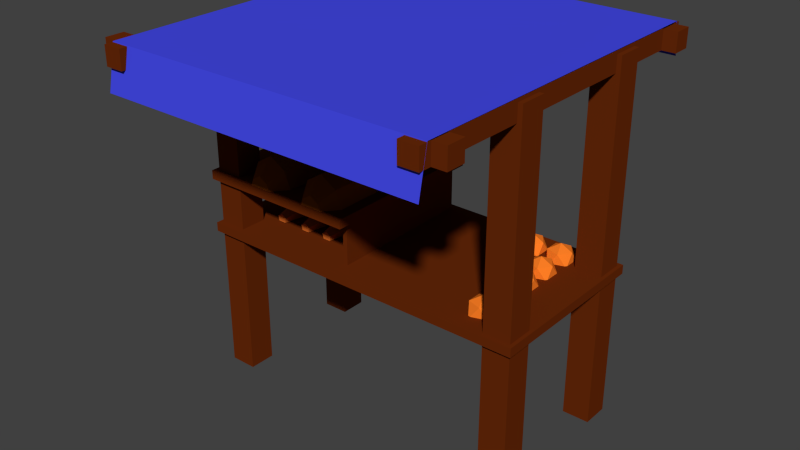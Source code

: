 # Source: brot_m.stand.blend  (saved by Blender 2.71.0; exported with 4.5.12 LTS)
import bpy
from mathutils import Matrix  # noqa: F401  (used for matrix-valued properties, if any)

bpy.ops.wm.read_factory_settings(use_empty=True)
scene = bpy.context.scene
scene.name = 'Scene'

# ---- collections
col_collection_4 = bpy.data.collections.new('Collection 4'); scene.collection.children.link(col_collection_4)

# ---- materials (node trees are filled in below, after node groups)
mat_material_005 = bpy.data.materials.new('Material.005')
mat_material_005.alpha_threshold = 0.0
mat_material_005.use_transparent_shadow = False
mat_material_005.diffuse_color = (0.05746, 0.06652, 0.8, 1.0)
mat_material_005.roughness = 0.5
mat_material_005.specular_intensity = 0.0
mat_material_005.line_color = (0.0, 0.0, 0.0, 1.0)
mat_material_004 = bpy.data.materials.new('Material.004')
mat_material_004.alpha_threshold = 0.0
mat_material_004.use_transparent_shadow = False
mat_material_004.diffuse_color = (0.1424, 0.0234, 0.002836, 1.0)
mat_material_004.roughness = 0.5
mat_material_004.specular_intensity = 0.0
mat_material_004.line_color = (0.0, 0.0, 0.0, 1.0)
mat_material_001 = bpy.data.materials.new('Material.001')
mat_material_001.alpha_threshold = 0.0
mat_material_001.use_transparent_shadow = False
mat_material_001.diffuse_color = (0.2738, 0.05979, 0.001462, 1.0)
mat_material_001.roughness = 0.5
mat_material_001.specular_intensity = 0.0
mat_material_001.line_color = (0.0, 0.0, 0.0, 1.0)
mat_material_002 = bpy.data.materials.new('Material.002')
mat_material_002.alpha_threshold = 0.0
mat_material_002.use_transparent_shadow = False
mat_material_002.diffuse_color = (1.0, 0.2158, 0.01892, 1.0)
mat_material_002.roughness = 0.5
mat_material_002.specular_intensity = 0.004854
mat_material_002.line_color = (0.0, 0.0, 0.0, 1.0)
mat_material_003 = bpy.data.materials.new('Material.003')
mat_material_003.alpha_threshold = 0.0
mat_material_003.use_transparent_shadow = False
mat_material_003.diffuse_color = (0.5815, 0.1292, 0.01906, 1.0)
mat_material_003.roughness = 0.5
mat_material_003.specular_intensity = 0.0
mat_material_003.line_color = (0.0, 0.0, 0.0, 1.0)

# ---- material node trees

# ---- world
world_world = bpy.data.worlds.new('World'); scene.world = world_world
world_world.color = (0.05088, 0.05088, 0.05088)
world_world.use_sun_shadow = False
world_world.sun_shadow_jitter_overblur = 0.0
world_world.cycles.sampling_method = 'MANUAL'
world_world.cycles.sample_map_resolution = 256

# ---- meshes
me_plane = bpy.data.meshes.new('Plane')
me_plane.from_pydata([(-1.0, -0.8669, -0.01386), (1.0, -0.8669, -0.01386), (-1.0, 0.7211, -0.0107), (1.0, 0.7211, -0.0107), (-1.0, 0.7465, -0.21), (1.0, 0.7465, -0.21), (-1.0, -0.9069, -0.2737), (1.0, -0.9069, -0.2737)], [], [(0, 1, 3, 2), (2, 3, 5, 4), (1, 0, 6, 7)])
me_plane.materials.append(mat_material_005)
me_plane.use_remesh_preserve_volume = False
me_plane.use_remesh_preserve_attributes = False
me_plane.use_mirror_vertex_groups = False
me_plane.update()
me_cube_001 = bpy.data.meshes.new('Cube.001')
me_cube_001.from_pydata([(0.6111, 0.2302, 0.824), (0.5104, 0.1665, 0.824), (0.4481, 0.3331, 0.824), (0.5104, 0.4996, 0.824), (0.6111, 0.436, 0.824), (0.56, 0.2024, 3.498), (0.481, 0.2523, 3.498), (0.481, 0.4138, 3.498), (0.56, 0.4638, 3.498), (0.6089, 0.3331, 3.498), (0.5382, 0.3331, 4.838), (0.6044, 0.5951, 0.5429), (0.5037, 0.5315, 0.5429), (0.4415, 0.698, 0.5429), (0.5037, 0.8645, 0.5429), (0.6044, 0.8009, 0.5429), (0.5534, 0.5673, 3.217), (0.4744, 0.6172, 3.217), (0.4744, 0.7788, 3.217), (0.5534, 0.8287, 3.217), (0.6022, 0.698, 3.217), (0.5316, 0.698, 4.557), (0.7831, -0.7428, 0.5429), (0.6824, -0.8064, 0.5429), (0.6202, -0.6399, 0.5429), (0.6824, -0.4733, 0.5429), (0.7831, -0.5369, 0.5429), (0.7321, -0.7705, 3.217), (0.653, -0.7206, 3.217), (0.653, -0.5591, 3.217), (0.7321, -0.5092, 3.217), (0.7809, -0.6399, 3.217), (0.7102, -0.6399, 4.557), (0.7831, -0.4241, 0.5429), (0.6824, -0.4877, 0.5429), (0.6202, -0.3212, 0.5429), (0.6824, -0.1546, 0.5429), (0.7831, -0.2183, 0.5429), (0.7321, -0.4519, 3.217), (0.653, -0.4019, 3.217), (0.653, -0.2404, 3.217), (0.7321, -0.1905, 3.217), (0.7809, -0.3212, 3.217), (0.7102, -0.3212, 4.557), (0.7831, 0.5951, 0.5429), (0.6824, 0.5315, 0.5429), (0.6202, 0.698, 0.5429), (0.6824, 0.8645, 0.5429), (0.7831, 0.8009, 0.5429), (0.7321, 0.5673, 3.217), (0.653, 0.6172, 3.217), (0.653, 0.7788, 3.217), (0.7321, 0.8287, 3.217), (0.7809, 0.698, 3.217), (0.7102, 0.698, 4.557), (0.7831, 0.2309, 0.5429), (0.6824, 0.1673, 0.5429), (0.6202, 0.3339, 0.5429), (0.6824, 0.5004, 0.5429), (0.7831, 0.4368, 0.5429), (0.7321, 0.2032, 3.217), (0.653, 0.2531, 3.217), (0.653, 0.4146, 3.217), (0.7321, 0.4646, 3.217), (0.7809, 0.3339, 3.217), (0.7102, 0.3339, 4.557), (0.7831, -0.1029, 0.5429), (0.6824, -0.1665, 0.5429), (0.6202, 0.0, 0.5429), (0.6824, 0.1665, 0.5429), (0.7831, 0.1029, 0.5429), (0.7321, -0.1307, 3.217), (0.653, -0.08077, 3.217), (0.653, 0.08077, 3.217), (0.7321, 0.1307, 3.217), (0.7809, -2.98e-08, 3.217), (0.7102, -2.98e-08, 4.557), (-0.7156, 0.5364, 4.933), (-0.7156, -0.1665, 4.933), (-0.6502, 0.5364, 3.433), (-0.6502, -0.1665, 3.433), (-0.6652, 0.5364, 0.9126), (-0.6652, -0.1665, 0.9126), (-0.7659, 0.5364, 0.9126), (-0.7659, -0.1665, 0.9126), (-0.7809, 0.5364, 3.433), (-0.7809, -0.1665, 3.433), (-0.7156, 0.9601, 2.806), (-0.6869, 0.9601, 2.147), (-0.6935, 0.9601, 1.04), (-0.7377, 0.9601, 1.04), (-0.7443, 0.9601, 2.147), (-0.7156, -0.5466, 2.95), (-0.6869, -0.5466, 2.291), (-0.6935, -0.5466, 1.185), (-0.7377, -0.5466, 1.185), (-0.7443, -0.5466, 2.291), (-0.5358, 0.5364, 4.933), (-0.5358, -0.1665, 4.933), (-0.4705, 0.5364, 3.433), (-0.4705, -0.1665, 3.433), (-0.4855, 0.5364, 0.9126), (-0.4855, -0.1665, 0.9126), (-0.5862, 0.5364, 0.9126), (-0.5862, -0.1665, 0.9126), (-0.6012, 0.5364, 3.433), (-0.6012, -0.1665, 3.433), (-0.5358, 0.9601, 2.806), (-0.5071, 0.9601, 2.147), (-0.5137, 0.9601, 1.04), (-0.5579, 0.9601, 1.04), (-0.5645, 0.9601, 2.147), (-0.5358, -0.5466, 2.95), (-0.5071, -0.5466, 2.291), (-0.5137, -0.5466, 1.185), (-0.5579, -0.5466, 1.185), (-0.5645, -0.5466, 2.291), (-0.3761, 0.5364, 4.933), (-0.3761, -0.1665, 4.933), (-0.3107, 0.5364, 3.433), (-0.3107, -0.1665, 3.433), (-0.3257, 0.5364, 0.9126), (-0.3257, -0.1665, 0.9126), (-0.4264, 0.5364, 0.9126), (-0.4264, -0.1665, 0.9126), (-0.4414, 0.5364, 3.433), (-0.4414, -0.1665, 3.433), (-0.3761, 0.9601, 2.806), (-0.3474, 0.9601, 2.147), (-0.354, 0.9601, 1.04), (-0.3982, 0.9601, 1.04), (-0.4048, 0.9601, 2.147), (-0.3761, -0.5466, 2.95), (-0.3474, -0.5466, 2.291), (-0.354, -0.5466, 1.185), (-0.3982, -0.5466, 1.185), (-0.4048, -0.5466, 2.291), (-0.2274, 0.5364, 4.933), (-0.2274, -0.1665, 4.933), (-0.1621, 0.5364, 3.433), (-0.1621, -0.1665, 3.433), (-0.1771, 0.5364, 0.9126), (-0.1771, -0.1665, 0.9126), (-0.2778, 0.5364, 0.9126), (-0.2778, -0.1665, 0.9126), (-0.2928, 0.5364, 3.433), (-0.2928, -0.1665, 3.433), (-0.2274, 0.9601, 2.806), (-0.1987, 0.9601, 2.147), (-0.2053, 0.9601, 1.04), (-0.2495, 0.9601, 1.04), (-0.2561, 0.9601, 2.147), (-0.2274, -0.5466, 2.95), (-0.1987, -0.5466, 2.291), (-0.2053, -0.5466, 1.185), (-0.2495, -0.5466, 1.185), (-0.2561, -0.5466, 2.291), (-0.6407, 0.6392, 19.1), (-0.6407, 0.1175, 19.1), (-0.542, 0.6392, 16.76), (-0.542, 0.1175, 16.76), (-0.502, 0.6392, 12.94), (-0.502, 0.1175, 12.94), (-0.7795, 0.6392, 12.94), (-0.7795, 0.1175, 12.94), (-0.7394, 0.6392, 16.76), (-0.7394, 0.1175, 16.76), (-0.6407, -0.05397, 15.79), (-0.5899, -0.05397, 14.58), (-0.5693, -0.05397, 12.61), (-0.7122, -0.05397, 12.61), (-0.6915, -0.05397, 14.58), (-0.6407, 0.8191, 16.83), (-0.5824, 0.8191, 15.45), (-0.5588, 0.8191, 13.19), (-0.7227, 0.8191, 13.19), (-0.699, 0.8191, 15.45), (-0.2634, 0.6392, 19.1), (-0.2634, 0.1175, 19.1), (-0.1647, 0.6392, 16.76), (-0.1647, 0.1175, 16.76), (-0.1246, 0.6392, 12.94), (-0.1246, 0.1175, 12.94), (-0.4021, 0.6392, 12.94), (-0.4021, 0.1175, 12.94), (-0.3621, 0.6392, 16.76), (-0.3621, 0.1175, 16.76), (-0.2634, -0.05397, 15.79), (-0.2125, -0.05397, 14.58), (-0.1919, -0.05397, 12.61), (-0.3348, -0.05397, 12.61), (-0.3142, -0.05397, 14.58), (-0.2634, 0.8191, 16.83), (-0.2051, 0.8191, 15.45), (-0.1814, 0.8191, 13.19), (-0.3453, 0.8191, 13.19), (-0.3217, 0.8191, 15.45), (-0.2634, -0.297, 19.1), (-0.2634, -0.8187, 19.1), (-0.1647, -0.297, 16.76), (-0.1647, -0.8187, 16.76), (-0.1246, -0.297, 12.94), (-0.1246, -0.8187, 12.94), (-0.4021, -0.297, 12.94), (-0.4021, -0.8187, 12.94), (-0.3621, -0.297, 16.76), (-0.3621, -0.8187, 16.76), (-0.2634, -0.9902, 15.79), (-0.2125, -0.9902, 14.58), (-0.1919, -0.9902, 12.61), (-0.3348, -0.9902, 12.61), (-0.3142, -0.9902, 14.58), (-0.2634, -0.1171, 16.83), (-0.2051, -0.1171, 15.45), (-0.1814, -0.1171, 13.19), (-0.3453, -0.1171, 13.19), (-0.3217, -0.1171, 15.45), (-0.6306, -0.297, 19.1), (-0.6306, -0.8187, 19.1), (-0.5319, -0.297, 16.76), (-0.5319, -0.8187, 16.76), (-0.4919, -0.297, 12.94), (-0.4919, -0.8187, 12.94), (-0.7693, -0.297, 12.94), (-0.7693, -0.8187, 12.94), (-0.7293, -0.297, 16.76), (-0.7293, -0.8187, 16.76), (-0.6306, -0.9902, 15.79), (-0.5798, -0.9902, 14.58), (-0.5592, -0.9902, 12.61), (-0.702, -0.9902, 12.61), (-0.6814, -0.9902, 14.58), (-0.6306, -0.1171, 16.83), (-0.5723, -0.1171, 15.45), (-0.5487, -0.1171, 13.19), (-0.7126, -0.1171, 13.19), (-0.6889, -0.1171, 15.45), (-1.045, -2.078, 46.47), (-1.045, -1.863, 46.47), (-1.045, -1.863, 42.28), (-1.045, -2.078, 42.28), (1.033, -2.078, 46.47), (1.033, -1.863, 46.47), (1.033, -1.863, 42.28), (1.033, -2.078, 42.28), (0.9536, -2.217, 46.47), (0.8429, -2.217, 46.47), (0.8429, -2.217, 42.28), (0.9536, -2.217, 42.28), (0.9536, 1.812, 46.47), (0.8429, 1.812, 46.47), (0.8429, 1.812, 42.28), (0.9536, 1.812, 42.28), (-0.8458, -2.217, 46.47), (-0.9565, -2.217, 46.47), (-0.9565, -2.217, 42.28), (-0.8458, -2.217, 42.28), (-0.8458, 1.812, 46.47), (-0.9565, 1.812, 46.47), (-0.9565, 1.812, 42.28), (-0.8458, 1.812, 42.28), (0.8207, -0.9491, -33.69), (0.8207, -0.6408, -33.69), (0.9793, -0.6408, -33.69), (0.9793, -0.9491, -33.69), (0.8207, -0.9491, 45.84), (0.8207, -0.6408, 45.84), (0.9793, -0.6408, 45.84), (0.9793, -0.9491, 45.84), (0.8207, 0.6338, -33.69), (0.8207, 0.9421, -33.69), (0.9793, 0.9421, -33.69), (0.9793, 0.6338, -33.69), (0.8207, 0.6338, 45.84), (0.8207, 0.9421, 45.84), (0.9793, 0.9421, 45.84), (0.9793, 0.6338, 45.84), (-0.9806, 0.6338, -33.69), (-0.9806, 0.9421, -33.69), (-0.822, 0.9421, -33.69), (-0.822, 0.6338, -33.69), (-0.9806, 0.6338, 45.84), (-0.9806, 0.9421, 45.84), (-0.822, 0.9421, 45.84), (-0.822, 0.6338, 45.84), (-0.9806, -0.9382, -33.69), (-0.9806, -0.6299, -33.69), (-0.822, -0.6299, -33.69), (-0.822, -0.9382, -33.69), (-0.9806, -0.9382, 45.84), (-0.9806, -0.6299, 45.84), (-0.822, -0.6299, 45.84), (-0.822, -0.9382, 45.84), (-1.045, 1.5, 46.47), (-1.045, 1.715, 46.47), (-1.045, 1.715, 42.28), (-1.045, 1.5, 42.28), (1.033, 1.5, 46.47), (1.033, 1.715, 46.47), (1.033, 1.715, 42.28), (1.033, 1.5, 42.28), (-0.1289, -0.8028, -0.4877), (-0.1289, 0.932, -0.4877), (-0.1028, 0.932, -0.4877), (-0.1028, -0.8028, -0.4877), (-0.1289, -0.8028, 12.63), (-0.1289, 0.932, 12.63), (-0.1028, 0.932, 12.63), (-0.1028, -0.8028, 12.63), (-1.005, -1.0, 11.09), (-1.005, 1.0, 11.09), (-0.05553, 1.0, 11.09), (-0.05553, -1.0, 11.09), (-1.005, -1.0, 13.09), (-1.005, 1.0, 13.09), (-0.05553, 1.0, 13.09), (-0.05553, -1.0, 13.09), (-1.0, -1.0, -1.0), (-1.0, 1.0, -1.0), (1.0, 1.0, -1.0), (1.0, -1.0, -1.0), (-1.0, -1.0, 1.0), (-1.0, 1.0, 1.0), (1.0, 1.0, 1.0), (1.0, -1.0, 1.0)], [], [(0, 1, 2, 3, 4), (0, 4, 9), (1, 0, 5), (2, 1, 6), (3, 2, 7), (4, 3, 8), (0, 9, 5), (1, 5, 6), (2, 6, 7), (3, 7, 8), (4, 8, 9), (5, 9, 10), (6, 5, 10), (7, 6, 10), (8, 7, 10), (9, 8, 10), (11, 12, 13, 14, 15), (11, 15, 20), (12, 11, 16), (13, 12, 17), (14, 13, 18), (15, 14, 19), (11, 20, 16), (12, 16, 17), (13, 17, 18), (14, 18, 19), (15, 19, 20), (16, 20, 21), (17, 16, 21), (18, 17, 21), (19, 18, 21), (20, 19, 21), (22, 23, 24, 25, 26), (22, 26, 31), (23, 22, 27), (24, 23, 28), (25, 24, 29), (26, 25, 30), (22, 31, 27), (23, 27, 28), (24, 28, 29), (25, 29, 30), (26, 30, 31), (27, 31, 32), (28, 27, 32), (29, 28, 32), (30, 29, 32), (31, 30, 32), (33, 34, 35, 36, 37), (33, 37, 42), (34, 33, 38), (35, 34, 39), (36, 35, 40), (37, 36, 41), (33, 42, 38), (34, 38, 39), (35, 39, 40), (36, 40, 41), (37, 41, 42), (38, 42, 43), (39, 38, 43), (40, 39, 43), (41, 40, 43), (42, 41, 43), (44, 45, 46, 47, 48), (44, 48, 53), (45, 44, 49), (46, 45, 50), (47, 46, 51), (48, 47, 52), (44, 53, 49), (45, 49, 50), (46, 50, 51), (47, 51, 52), (48, 52, 53), (49, 53, 54), (50, 49, 54), (51, 50, 54), (52, 51, 54), (53, 52, 54), (55, 56, 57, 58, 59), (55, 59, 64), (56, 55, 60), (57, 56, 61), (58, 57, 62), (59, 58, 63), (55, 64, 60), (56, 60, 61), (57, 61, 62), (58, 62, 63), (59, 63, 64), (60, 64, 65), (61, 60, 65), (62, 61, 65), (63, 62, 65), (64, 63, 65), (66, 67, 68, 69, 70), (66, 70, 75), (67, 66, 71), (68, 67, 72), (69, 68, 73), (70, 69, 74), (66, 75, 71), (67, 71, 72), (68, 72, 73), (69, 73, 74), (70, 74, 75), (71, 75, 76), (72, 71, 76), (73, 72, 76), (74, 73, 76), (75, 74, 76), (77, 78, 80, 79), (79, 80, 82, 81), (81, 82, 84, 83), (78, 86, 96, 92), (85, 86, 78, 77), (83, 84, 86, 85), (85, 77, 87, 91), (87, 88, 89, 90, 91), (83, 85, 91, 90), (81, 83, 90, 89), (79, 81, 89, 88), (77, 79, 88, 87), (93, 92, 96, 95, 94), (86, 84, 95, 96), (84, 82, 94, 95), (82, 80, 93, 94), (80, 78, 92, 93), (97, 98, 100, 99), (99, 100, 102, 101), (101, 102, 104, 103), (98, 106, 116, 112), (105, 106, 98, 97), (103, 104, 106, 105), (105, 97, 107, 111), (107, 108, 109, 110, 111), (103, 105, 111, 110), (101, 103, 110, 109), (99, 101, 109, 108), (97, 99, 108, 107), (113, 112, 116, 115, 114), (106, 104, 115, 116), (104, 102, 114, 115), (102, 100, 113, 114), (100, 98, 112, 113), (117, 118, 120, 119), (119, 120, 122, 121), (121, 122, 124, 123), (118, 126, 136, 132), (125, 126, 118, 117), (123, 124, 126, 125), (125, 117, 127, 131), (127, 128, 129, 130, 131), (123, 125, 131, 130), (121, 123, 130, 129), (119, 121, 129, 128), (117, 119, 128, 127), (133, 132, 136, 135, 134), (126, 124, 135, 136), (124, 122, 134, 135), (122, 120, 133, 134), (120, 118, 132, 133), (137, 138, 140, 139), (139, 140, 142, 141), (141, 142, 144, 143), (138, 146, 156, 152), (145, 146, 138, 137), (143, 144, 146, 145), (145, 137, 147, 151), (147, 148, 149, 150, 151), (143, 145, 151, 150), (141, 143, 150, 149), (139, 141, 149, 148), (137, 139, 148, 147), (153, 152, 156, 155, 154), (146, 144, 155, 156), (144, 142, 154, 155), (142, 140, 153, 154), (140, 138, 152, 153), (157, 158, 160, 159), (159, 160, 162, 161), (161, 162, 164, 163), (158, 166, 171, 167), (165, 166, 158, 157), (163, 164, 166, 165), (165, 157, 172, 176), (168, 167, 171, 170, 169), (166, 164, 170, 171), (164, 162, 169, 170), (162, 160, 168, 169), (160, 158, 167, 168), (172, 173, 174, 175, 176), (163, 165, 176, 175), (161, 163, 175, 174), (159, 161, 174, 173), (157, 159, 173, 172), (177, 178, 180, 179), (179, 180, 182, 181), (181, 182, 184, 183), (178, 186, 191, 187), (185, 186, 178, 177), (183, 184, 186, 185), (185, 177, 192, 196), (188, 187, 191, 190, 189), (186, 184, 190, 191), (184, 182, 189, 190), (182, 180, 188, 189), (180, 178, 187, 188), (192, 193, 194, 195, 196), (183, 185, 196, 195), (181, 183, 195, 194), (179, 181, 194, 193), (177, 179, 193, 192), (197, 198, 200, 199), (199, 200, 202, 201), (201, 202, 204, 203), (198, 206, 211, 207), (205, 206, 198, 197), (203, 204, 206, 205), (205, 197, 212, 216), (208, 207, 211, 210, 209), (206, 204, 210, 211), (204, 202, 209, 210), (202, 200, 208, 209), (200, 198, 207, 208), (212, 213, 214, 215, 216), (203, 205, 216, 215), (201, 203, 215, 214), (199, 201, 214, 213), (197, 199, 213, 212), (217, 218, 220, 219), (219, 220, 222, 221), (221, 222, 224, 223), (218, 226, 231, 227), (225, 226, 218, 217), (223, 224, 226, 225), (225, 217, 232, 236), (228, 227, 231, 230, 229), (226, 224, 230, 231), (224, 222, 229, 230), (222, 220, 228, 229), (220, 218, 227, 228), (232, 233, 234, 235, 236), (223, 225, 236, 235), (221, 223, 235, 234), (219, 221, 234, 233), (217, 219, 233, 232), (241, 242, 238, 237), (242, 243, 239, 238), (243, 244, 240, 239), (244, 241, 237, 240), (237, 238, 239, 240), (244, 243, 242, 241), (249, 250, 246, 245), (250, 251, 247, 246), (251, 252, 248, 247), (252, 249, 245, 248), (245, 246, 247, 248), (252, 251, 250, 249), (257, 258, 254, 253), (258, 259, 255, 254), (259, 260, 256, 255), (260, 257, 253, 256), (253, 254, 255, 256), (260, 259, 258, 257), (265, 266, 262, 261), (266, 267, 263, 262), (267, 268, 264, 263), (268, 265, 261, 264), (261, 262, 263, 264), (268, 267, 266, 265), (273, 274, 270, 269), (274, 275, 271, 270), (275, 276, 272, 271), (276, 273, 269, 272), (269, 270, 271, 272), (276, 275, 274, 273), (281, 282, 278, 277), (282, 283, 279, 278), (283, 284, 280, 279), (284, 281, 277, 280), (277, 278, 279, 280), (284, 283, 282, 281), (289, 290, 286, 285), (290, 291, 287, 286), (291, 292, 288, 287), (292, 289, 285, 288), (285, 286, 287, 288), (292, 291, 290, 289), (297, 298, 294, 293), (298, 299, 295, 294), (299, 300, 296, 295), (300, 297, 293, 296), (293, 294, 295, 296), (300, 299, 298, 297), (305, 306, 302, 301), (306, 307, 303, 302), (307, 308, 304, 303), (308, 305, 301, 304), (301, 302, 303, 304), (308, 307, 306, 305), (313, 314, 310, 309), (314, 315, 311, 310), (315, 316, 312, 311), (316, 313, 309, 312), (309, 310, 311, 312), (316, 315, 314, 313), (321, 322, 318, 317), (322, 323, 319, 318), (323, 324, 320, 319), (324, 321, 317, 320), (317, 318, 319, 320), (324, 323, 322, 321)])
me_cube_001.polygons.foreach_set('material_index', [2, 2, 2, 2, 2, 2, 2, 2, 2, 2, 2, 2, 2, 2, 2, 2, 2, 2, 2, 2, 2, 2, 2, 2, 2, 2, 2, 2, 2, 2, 2, 2, 2, 2, 2, 2, 2, 2, 2, 2, 2, 2, 2, 2, 2, 2, 2, 2, 2, 2, 2, 2, 2, 2, 2, 2, 2, 2, 2, 2, 2, 2, 2, 2, 2, 2, 2, 2, 2, 2, 2, 2, 2, 2, 2, 2, 2, 2, 2, 2, 2, 2, 2, 2, 2, 2, 2, 2, 2, 2, 2, 2, 2, 2, 2, 2, 2, 2, 2, 2, 2, 2, 2, 2, 2, 2, 2, 2, 2, 2, 2, 2, 3, 3, 3, 3, 3, 3, 3, 3, 3, 3, 3, 3, 3, 3, 3, 3, 3, 3, 3, 3, 3, 3, 3, 3, 3, 3, 3, 3, 3, 3, 3, 3, 3, 3, 3, 3, 3, 3, 3, 3, 3, 3, 3, 3, 3, 3, 3, 3, 3, 3, 3, 3, 3, 3, 3, 3, 3, 3, 3, 3, 3, 3, 3, 3, 3, 3, 3, 3, 1, 1, 1, 1, 1, 1, 1, 1, 1, 1, 1, 1, 1, 1, 1, 1, 1, 1, 1, 1, 1, 1, 1, 1, 1, 1, 1, 1, 1, 1, 1, 1, 1, 1, 1, 1, 1, 1, 1, 1, 1, 1, 1, 1, 1, 1, 1, 1, 1, 1, 1, 1, 1, 1, 1, 1, 1, 1, 1, 1, 1, 1, 1, 1, 1, 1, 1, 1, 0, 0, 0, 0, 0, 0, 0, 0, 0, 0, 0, 0, 0, 0, 0, 0, 0, 0, 0, 0, 0, 0, 0, 0, 0, 0, 0, 0, 0, 0, 0, 0, 0, 0, 0, 0, 0, 0, 0, 0, 0, 0, 0, 0, 0, 0, 0, 0, 0, 0, 0, 0, 0, 0, 0, 0, 0, 0, 0, 0, 0, 0, 0, 0, 0, 0])
me_cube_001.materials.append(mat_material_004)
me_cube_001.materials.append(mat_material_001)
me_cube_001.materials.append(mat_material_002)
me_cube_001.materials.append(mat_material_003)
me_cube_001.use_remesh_preserve_volume = False
me_cube_001.use_remesh_preserve_attributes = False
me_cube_001.use_mirror_vertex_groups = False
me_cube_001.update()

# ---- objects
ob_plane = bpy.data.objects.new('Plane', me_plane)
ob_cube = bpy.data.objects.new('Cube', me_cube_001)

# ---- transforms, parenting, visibility, modifiers, constraints
ob_plane.location = (0.0, 0.0, 5.098)
ob_plane.scale = (2.29, 3.023, 2.29)
ob_plane.lineart.crease_threshold = 0.0
ob_cube.location = (0.0, 0.0, 2.108)
ob_cube.scale = (2.4, 1.234, 0.06343)
ob_cube.lineart.crease_threshold = 0.0

# ---- collection membership
col_collection_4.objects.link(ob_plane)
col_collection_4.objects.link(ob_cube)

# ---- scene / render settings (as saved in the file)
scene.frame_start = 1; scene.frame_end = 250; scene.frame_set(1)
scene.render.engine = 'BLENDER_EEVEE_NEXT'
scene.render.resolution_percentage = 50
scene.render.dither_intensity = 0.0
scene.cycles.use_denoising = False
scene.cycles.samples = 10
scene.cycles.sampling_pattern = 'TABULATED_SOBOL'
scene.cycles.light_sampling_threshold = 0.0
scene.cycles.use_adaptive_sampling = False
scene.cycles.use_light_tree = False
scene.cycles.blur_glossy = 0.0
scene.cycles.volume_bounces = 1
scene.cycles.pixel_filter_type = 'GAUSSIAN'
scene.cycles.sample_clamp_indirect = 0.0
scene.view_settings.view_transform = 'Standard'
bpy.context.view_layer.update()

# ---- added for rendering (the .blend has no active camera and no usable light): camera, sun
cam_auto = bpy.data.cameras.new('AutoCamera')
cam_auto.lens = 50.0
cam_auto.sensor_width = 36.0
cam_auto.clip_end = 1000.0
ob_auto_camera = bpy.data.objects.new('AutoCamera', cam_auto)
scene.collection.objects.link(ob_auto_camera)
ob_auto_camera.location = (8.0442, -9.91338, 8.9693)
ob_auto_camera.rotation_euler = (1.09748, -7.21219e-08, 0.694738)
scene.camera = ob_auto_camera
light_auto_sun = bpy.data.lights.new('AutoSun', 'SUN')
light_auto_sun.energy = 3.0
light_auto_sun.angle = 0.0523599
ob_auto_sun = bpy.data.objects.new('AutoSun', light_auto_sun)
scene.collection.objects.link(ob_auto_sun)
ob_auto_sun.rotation_euler = (0.872665, 0.174533, 0.523599)
bpy.context.view_layer.update()
